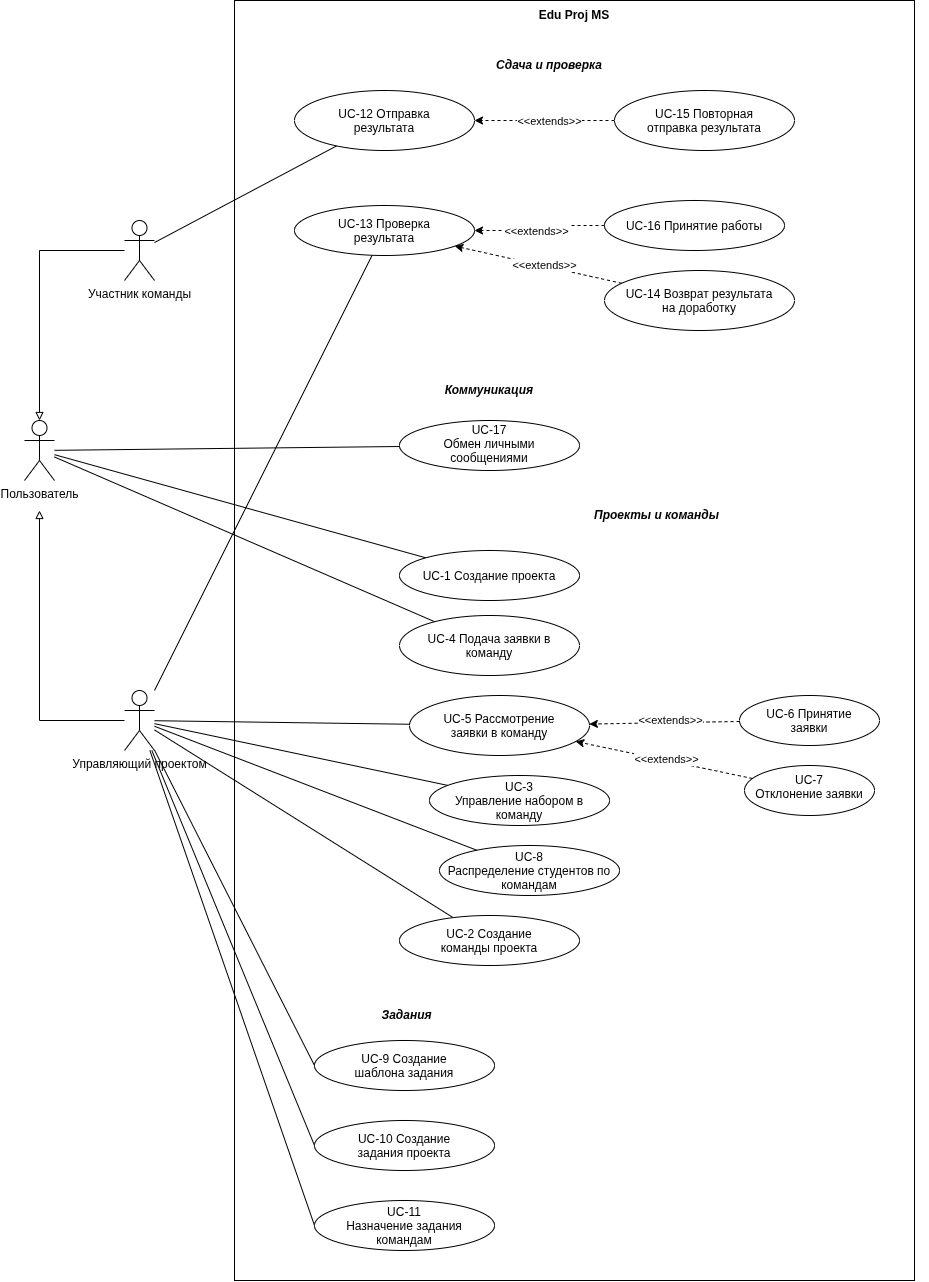

The diagram above was exported from draw.io. Its source (the exported page's mxGraphModel, read from the mxfile embedded in the PNG):
<mxGraphModel dx="2253" dy="2685" grid="1" gridSize="10" guides="1" tooltips="1" connect="1" arrows="1" fold="1" page="1" pageScale="1" pageWidth="827" pageHeight="1169" math="0" shadow="0">
  <root>
    <mxCell id="0" />
    <mxCell id="1" parent="0" />
    <mxCell id="j7Ix8lh3XxaG4L1SAq5d-68" parent="1" style="rounded=0;whiteSpace=wrap;html=1;fillColor=none;" value="" vertex="1">
      <mxGeometry height="1280" width="680" x="360" y="-210" as="geometry" />
    </mxCell>
    <mxCell id="j7Ix8lh3XxaG4L1SAq5d-40" edge="1" parent="1" source="j7Ix8lh3XxaG4L1SAq5d-1" style="rounded=0;orthogonalLoop=1;jettySize=auto;html=1;endArrow=none;endFill=0;" target="j7Ix8lh3XxaG4L1SAq5d-39">
      <mxGeometry relative="1" as="geometry" />
    </mxCell>
    <mxCell id="j7Ix8lh3XxaG4L1SAq5d-52" edge="1" parent="1" source="j7Ix8lh3XxaG4L1SAq5d-1" style="rounded=0;orthogonalLoop=1;jettySize=auto;html=1;endArrow=none;endFill=0;" target="j7Ix8lh3XxaG4L1SAq5d-24">
      <mxGeometry relative="1" as="geometry" />
    </mxCell>
    <mxCell id="j7Ix8lh3XxaG4L1SAq5d-54" edge="1" parent="1" source="j7Ix8lh3XxaG4L1SAq5d-1" style="rounded=0;orthogonalLoop=1;jettySize=auto;html=1;endArrow=none;endFill=0;" target="j7Ix8lh3XxaG4L1SAq5d-53">
      <mxGeometry relative="1" as="geometry" />
    </mxCell>
    <mxCell id="j7Ix8lh3XxaG4L1SAq5d-1" parent="1" style="shape=umlActor;verticalLabelPosition=bottom;verticalAlign=top;html=1;outlineConnect=0;" value="Пользователь" vertex="1">
      <mxGeometry height="60" width="30" x="150" y="210" as="geometry" />
    </mxCell>
    <mxCell id="j7Ix8lh3XxaG4L1SAq5d-11" edge="1" parent="1" source="j7Ix8lh3XxaG4L1SAq5d-3" style="rounded=0;orthogonalLoop=1;jettySize=auto;html=1;endArrow=none;endFill=0;" target="j7Ix8lh3XxaG4L1SAq5d-8">
      <mxGeometry relative="1" as="geometry" />
    </mxCell>
    <mxCell id="j7Ix8lh3XxaG4L1SAq5d-41" edge="1" parent="1" source="j7Ix8lh3XxaG4L1SAq5d-3" style="rounded=0;orthogonalLoop=1;jettySize=auto;html=1;endArrow=block;endFill=0;edgeStyle=orthogonalEdgeStyle;" target="j7Ix8lh3XxaG4L1SAq5d-1">
      <mxGeometry relative="1" x="0.003" as="geometry" />
    </mxCell>
    <mxCell id="j7Ix8lh3XxaG4L1SAq5d-3" parent="1" style="shape=umlActor;verticalLabelPosition=bottom;verticalAlign=top;html=1;outlineConnect=0;" value="Участник команды" vertex="1">
      <mxGeometry height="60" width="30" x="250" y="10" as="geometry" />
    </mxCell>
    <mxCell id="j7Ix8lh3XxaG4L1SAq5d-13" edge="1" parent="1" source="j7Ix8lh3XxaG4L1SAq5d-6" style="rounded=0;orthogonalLoop=1;jettySize=auto;html=1;endArrow=none;endFill=0;" target="j7Ix8lh3XxaG4L1SAq5d-12">
      <mxGeometry relative="1" as="geometry" />
    </mxCell>
    <mxCell id="j7Ix8lh3XxaG4L1SAq5d-27" edge="1" parent="1" source="j7Ix8lh3XxaG4L1SAq5d-6" style="rounded=0;orthogonalLoop=1;jettySize=auto;html=1;endArrow=none;endFill=0;" target="j7Ix8lh3XxaG4L1SAq5d-25">
      <mxGeometry relative="1" as="geometry" />
    </mxCell>
    <mxCell id="j7Ix8lh3XxaG4L1SAq5d-43" edge="1" parent="1" source="j7Ix8lh3XxaG4L1SAq5d-6" style="edgeStyle=orthogonalEdgeStyle;rounded=0;orthogonalLoop=1;jettySize=auto;html=1;endArrow=block;endFill=0;">
      <mxGeometry relative="1" x="-0.1525" as="geometry">
        <mxPoint x="165" y="300" as="targetPoint" />
      </mxGeometry>
    </mxCell>
    <mxCell id="j7Ix8lh3XxaG4L1SAq5d-47" edge="1" parent="1" source="j7Ix8lh3XxaG4L1SAq5d-6" style="rounded=0;orthogonalLoop=1;jettySize=auto;html=1;endArrow=none;endFill=0;" target="j7Ix8lh3XxaG4L1SAq5d-46">
      <mxGeometry relative="1" as="geometry">
        <mxPoint x="280" y="435" as="sourcePoint" />
      </mxGeometry>
    </mxCell>
    <mxCell id="j7Ix8lh3XxaG4L1SAq5d-49" edge="1" parent="1" source="j7Ix8lh3XxaG4L1SAq5d-6" style="rounded=0;orthogonalLoop=1;jettySize=auto;html=1;endArrow=none;endFill=0;" target="j7Ix8lh3XxaG4L1SAq5d-48">
      <mxGeometry relative="1" as="geometry">
        <mxPoint x="290" y="495" as="sourcePoint" />
      </mxGeometry>
    </mxCell>
    <mxCell id="j7Ix8lh3XxaG4L1SAq5d-51" edge="1" parent="1" source="j7Ix8lh3XxaG4L1SAq5d-6" style="rounded=0;orthogonalLoop=1;jettySize=auto;html=1;endArrow=none;endFill=0;" target="j7Ix8lh3XxaG4L1SAq5d-50">
      <mxGeometry relative="1" as="geometry" />
    </mxCell>
    <mxCell id="j7Ix8lh3XxaG4L1SAq5d-62" edge="1" parent="1" source="j7Ix8lh3XxaG4L1SAq5d-6" style="rounded=0;orthogonalLoop=1;jettySize=auto;html=1;endArrow=none;endFill=0;entryX=0;entryY=0.5;entryDx=0;entryDy=0;" target="j7Ix8lh3XxaG4L1SAq5d-59">
      <mxGeometry relative="1" as="geometry" />
    </mxCell>
    <mxCell id="j7Ix8lh3XxaG4L1SAq5d-63" edge="1" parent="1" source="j7Ix8lh3XxaG4L1SAq5d-6" style="rounded=0;orthogonalLoop=1;jettySize=auto;html=1;endArrow=none;endFill=0;entryX=0;entryY=0.5;entryDx=0;entryDy=0;" target="j7Ix8lh3XxaG4L1SAq5d-60">
      <mxGeometry relative="1" x="0.0015" as="geometry" />
    </mxCell>
    <mxCell id="j7Ix8lh3XxaG4L1SAq5d-64" edge="1" parent="1" source="j7Ix8lh3XxaG4L1SAq5d-6" style="rounded=0;orthogonalLoop=1;jettySize=auto;html=1;endArrow=none;endFill=0;entryX=0;entryY=0.5;entryDx=0;entryDy=0;" target="j7Ix8lh3XxaG4L1SAq5d-61">
      <mxGeometry relative="1" as="geometry" />
    </mxCell>
    <mxCell id="j7Ix8lh3XxaG4L1SAq5d-6" parent="1" style="shape=umlActor;verticalLabelPosition=bottom;verticalAlign=top;html=1;outlineConnect=0;" value="Управляющий проектом" vertex="1">
      <mxGeometry height="60" width="30" x="250" y="480" as="geometry" />
    </mxCell>
    <mxCell id="j7Ix8lh3XxaG4L1SAq5d-9" edge="1" parent="1" source="j7Ix8lh3XxaG4L1SAq5d-7" style="edgeStyle=orthogonalEdgeStyle;rounded=0;orthogonalLoop=1;jettySize=auto;html=1;dashed=1;" target="j7Ix8lh3XxaG4L1SAq5d-8">
      <mxGeometry relative="1" as="geometry" />
    </mxCell>
    <mxCell id="j7Ix8lh3XxaG4L1SAq5d-10" connectable="0" parent="j7Ix8lh3XxaG4L1SAq5d-9" style="edgeLabel;html=1;align=center;verticalAlign=middle;resizable=0;points=[];" value="&amp;lt;&amp;lt;extends&amp;gt;&amp;gt;" vertex="1">
      <mxGeometry relative="1" x="-0.0769" y="-2" as="geometry">
        <mxPoint y="2" as="offset" />
      </mxGeometry>
    </mxCell>
    <mxCell id="j7Ix8lh3XxaG4L1SAq5d-7" parent="1" style="ellipse;whiteSpace=wrap;html=1;shapeInside=1;" value="UC-15 Повторная отправка результата" vertex="1">
      <mxGeometry height="60" width="180" x="740" y="-120" as="geometry" />
    </mxCell>
    <mxCell id="j7Ix8lh3XxaG4L1SAq5d-8" parent="1" style="ellipse;whiteSpace=wrap;html=1;shapeInside=1;" value="UC-12 Отправка результата" vertex="1">
      <mxGeometry height="60" width="180" x="420" y="-120" as="geometry" />
    </mxCell>
    <mxCell id="j7Ix8lh3XxaG4L1SAq5d-12" parent="1" style="ellipse;whiteSpace=wrap;html=1;shapeInside=1;" value="UC-13 Проверка результата" vertex="1">
      <mxGeometry height="50" width="180" x="420" y="-5" as="geometry" />
    </mxCell>
    <mxCell id="j7Ix8lh3XxaG4L1SAq5d-15" edge="1" parent="1" source="j7Ix8lh3XxaG4L1SAq5d-14" style="edgeStyle=orthogonalEdgeStyle;rounded=0;orthogonalLoop=1;jettySize=auto;html=1;dashed=1;" target="j7Ix8lh3XxaG4L1SAq5d-12">
      <mxGeometry relative="1" as="geometry" />
    </mxCell>
    <mxCell id="j7Ix8lh3XxaG4L1SAq5d-16" connectable="0" parent="j7Ix8lh3XxaG4L1SAq5d-15" style="edgeLabel;html=1;align=center;verticalAlign=middle;resizable=0;points=[];" value="&amp;lt;&amp;lt;extends&amp;gt;&amp;gt;" vertex="1">
      <mxGeometry relative="1" x="0.0923" as="geometry">
        <mxPoint as="offset" />
      </mxGeometry>
    </mxCell>
    <mxCell id="j7Ix8lh3XxaG4L1SAq5d-14" parent="1" style="ellipse;whiteSpace=wrap;html=1;shapeInside=1;" value="UC-16 Принятие работы" vertex="1">
      <mxGeometry height="50" width="180" x="730" y="-10" as="geometry" />
    </mxCell>
    <mxCell id="j7Ix8lh3XxaG4L1SAq5d-18" edge="1" parent="1" source="j7Ix8lh3XxaG4L1SAq5d-17" style="rounded=0;orthogonalLoop=1;jettySize=auto;html=1;dashed=1;" target="j7Ix8lh3XxaG4L1SAq5d-12">
      <mxGeometry relative="1" as="geometry" />
    </mxCell>
    <mxCell id="j7Ix8lh3XxaG4L1SAq5d-19" connectable="0" parent="j7Ix8lh3XxaG4L1SAq5d-18" style="edgeLabel;html=1;align=center;verticalAlign=middle;resizable=0;points=[];" value="&amp;lt;&amp;lt;extends&amp;gt;&amp;gt;" vertex="1">
      <mxGeometry relative="1" x="0.1153" y="-4" as="geometry">
        <mxPoint x="14" y="6" as="offset" />
      </mxGeometry>
    </mxCell>
    <mxCell id="j7Ix8lh3XxaG4L1SAq5d-17" parent="1" style="ellipse;whiteSpace=wrap;html=1;shapeInside=1;" value="UC-14 Возврат результата на доработку" vertex="1">
      <mxGeometry height="60" width="190" x="730" y="60" as="geometry" />
    </mxCell>
    <mxCell id="j7Ix8lh3XxaG4L1SAq5d-23" parent="1" style="text;html=1;whiteSpace=wrap;strokeColor=none;fillColor=none;align=center;verticalAlign=middle;rounded=0;fontStyle=2" value="&lt;b&gt;Сдача и проверка&lt;/b&gt;" vertex="1">
      <mxGeometry height="30" width="590" x="380" y="-160" as="geometry" />
    </mxCell>
    <mxCell id="j7Ix8lh3XxaG4L1SAq5d-24" parent="1" style="ellipse;whiteSpace=wrap;html=1;shapeInside=1;" value="UC-4 Подача заявки в команду" vertex="1">
      <mxGeometry height="60" width="180" x="525" y="405" as="geometry" />
    </mxCell>
    <mxCell id="j7Ix8lh3XxaG4L1SAq5d-25" parent="1" style="ellipse;whiteSpace=wrap;html=1;shapeInside=1;" value="UC-5 Рассмотрение заявки в команду" vertex="1">
      <mxGeometry height="60" width="180" x="535" y="485" as="geometry" />
    </mxCell>
    <mxCell id="j7Ix8lh3XxaG4L1SAq5d-35" edge="1" parent="1" source="j7Ix8lh3XxaG4L1SAq5d-29" style="rounded=0;orthogonalLoop=1;jettySize=auto;html=1;dashed=1;" target="j7Ix8lh3XxaG4L1SAq5d-25">
      <mxGeometry relative="1" as="geometry" />
    </mxCell>
    <mxCell id="j7Ix8lh3XxaG4L1SAq5d-37" connectable="0" parent="j7Ix8lh3XxaG4L1SAq5d-35" style="edgeLabel;html=1;align=center;verticalAlign=middle;resizable=0;points=[];" value="&amp;lt;&amp;lt;extends&amp;gt;&amp;gt;" vertex="1">
      <mxGeometry relative="1" x="-0.0621" y="-3" as="geometry">
        <mxPoint as="offset" />
      </mxGeometry>
    </mxCell>
    <mxCell id="j7Ix8lh3XxaG4L1SAq5d-29" parent="1" style="ellipse;whiteSpace=wrap;html=1;shapeInside=1;" value="UC-6 Принятие заявки" vertex="1">
      <mxGeometry height="50" width="140" x="865" y="485" as="geometry" />
    </mxCell>
    <mxCell id="j7Ix8lh3XxaG4L1SAq5d-36" edge="1" parent="1" source="j7Ix8lh3XxaG4L1SAq5d-30" style="rounded=0;orthogonalLoop=1;jettySize=auto;html=1;dashed=1;" target="j7Ix8lh3XxaG4L1SAq5d-25">
      <mxGeometry relative="1" as="geometry" />
    </mxCell>
    <mxCell id="j7Ix8lh3XxaG4L1SAq5d-38" connectable="0" parent="j7Ix8lh3XxaG4L1SAq5d-36" style="edgeLabel;html=1;align=center;verticalAlign=middle;resizable=0;points=[];" value="&amp;lt;&amp;lt;extends&amp;gt;&amp;gt;" vertex="1">
      <mxGeometry relative="1" x="-0.0152" y="-1" as="geometry">
        <mxPoint as="offset" />
      </mxGeometry>
    </mxCell>
    <mxCell id="j7Ix8lh3XxaG4L1SAq5d-30" parent="1" style="ellipse;whiteSpace=wrap;html=1;shapeInside=1;" value="UC-7 Отклонение заявки" vertex="1">
      <mxGeometry height="50" width="130" x="870" y="555" as="geometry" />
    </mxCell>
    <mxCell id="j7Ix8lh3XxaG4L1SAq5d-39" parent="1" style="ellipse;whiteSpace=wrap;html=1;shapeInside=1;" value="UC-1 Создание проекта" vertex="1">
      <mxGeometry height="50" width="180" x="525" y="340" as="geometry" />
    </mxCell>
    <mxCell id="j7Ix8lh3XxaG4L1SAq5d-46" parent="1" style="ellipse;whiteSpace=wrap;html=1;shapeInside=1;" value="UC-8 Распределение студентов по командам" vertex="1">
      <mxGeometry height="50" width="180" x="565" y="635" as="geometry" />
    </mxCell>
    <mxCell id="j7Ix8lh3XxaG4L1SAq5d-48" parent="1" style="ellipse;whiteSpace=wrap;html=1;shapeInside=1;" value="UC-2 Создание команды проекта" vertex="1">
      <mxGeometry height="50" width="180" x="525" y="705" as="geometry" />
    </mxCell>
    <mxCell id="j7Ix8lh3XxaG4L1SAq5d-50" parent="1" style="ellipse;whiteSpace=wrap;html=1;shapeInside=1;" value="UC-3 Управление набором в команду" vertex="1">
      <mxGeometry height="50" width="180" x="555" y="565" as="geometry" />
    </mxCell>
    <mxCell id="j7Ix8lh3XxaG4L1SAq5d-53" parent="1" style="ellipse;whiteSpace=wrap;html=1;shapeInside=1;" value="UC-17 Обмен личными сообщениями" vertex="1">
      <mxGeometry height="50" width="180" x="525" y="210" as="geometry" />
    </mxCell>
    <mxCell id="j7Ix8lh3XxaG4L1SAq5d-56" parent="1" style="text;html=1;whiteSpace=wrap;strokeColor=none;fillColor=none;align=center;verticalAlign=middle;rounded=0;fontStyle=2" value="&lt;b&gt;Коммуникация&lt;/b&gt;" vertex="1">
      <mxGeometry height="30" width="210" x="510" y="165" as="geometry" />
    </mxCell>
    <mxCell id="j7Ix8lh3XxaG4L1SAq5d-58" parent="1" style="text;html=1;whiteSpace=wrap;strokeColor=none;fillColor=none;align=center;verticalAlign=middle;rounded=0;fontStyle=2" value="&lt;b&gt;Проекты и команды&lt;/b&gt;" vertex="1">
      <mxGeometry height="30" width="545" x="510" y="290" as="geometry" />
    </mxCell>
    <mxCell id="j7Ix8lh3XxaG4L1SAq5d-59" parent="1" style="ellipse;whiteSpace=wrap;html=1;shapeInside=1;" value="UC-9 Создание шаблона задания" vertex="1">
      <mxGeometry height="50" width="180" x="440" y="830" as="geometry" />
    </mxCell>
    <mxCell id="j7Ix8lh3XxaG4L1SAq5d-60" parent="1" style="ellipse;whiteSpace=wrap;html=1;shapeInside=1;" value="UC-10 Создание задания проекта" vertex="1">
      <mxGeometry height="50" width="180" x="440" y="910" as="geometry" />
    </mxCell>
    <mxCell id="j7Ix8lh3XxaG4L1SAq5d-61" parent="1" style="ellipse;whiteSpace=wrap;html=1;shapeInside=1;" value="UC-11 Назначение задания командам" vertex="1">
      <mxGeometry height="50" width="180" x="440" y="990" as="geometry" />
    </mxCell>
    <mxCell id="j7Ix8lh3XxaG4L1SAq5d-66" parent="1" style="text;html=1;whiteSpace=wrap;strokeColor=none;fillColor=none;align=center;verticalAlign=middle;rounded=0;fontStyle=2" value="&lt;b&gt;Задания&lt;/b&gt;" vertex="1">
      <mxGeometry height="30" width="215" x="425" y="790" as="geometry" />
    </mxCell>
    <mxCell id="j7Ix8lh3XxaG4L1SAq5d-69" parent="1" style="text;html=1;whiteSpace=wrap;strokeColor=none;fillColor=none;align=center;verticalAlign=middle;rounded=0;" value="&lt;b&gt;Edu Proj MS&lt;/b&gt;" vertex="1">
      <mxGeometry height="30" width="680" x="360" y="-210" as="geometry" />
    </mxCell>
  </root>
</mxGraphModel>